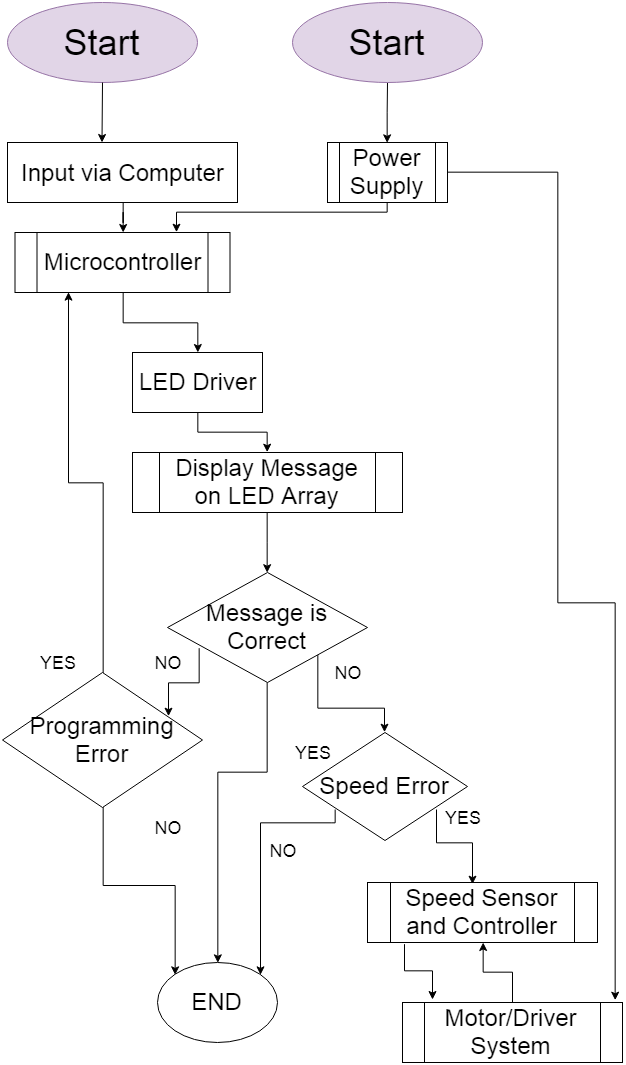

The diagram above was exported from draw.io. Its source (the exported page's mxGraphModel, read from the mxfile embedded in the PNG):
<mxGraphModel dx="1157" dy="577" grid="1" gridSize="10" guides="1" tooltips="1" connect="1" arrows="1" fold="1" page="1" pageScale="1" pageWidth="850" pageHeight="1100" math="0" shadow="0">
  <root>
    <mxCell id="0" />
    <mxCell id="1" parent="0" />
    <mxCell id="Dh-qkME9Nlnoe3Ww-yR2-2" value="&lt;font style=&quot;font-size: 36px&quot;&gt;Start&lt;/font&gt;" style="ellipse;whiteSpace=wrap;html=1;fillColor=#e1d5e7;strokeColor=#9673a6;" vertex="1" parent="1">
      <mxGeometry x="90" y="120" width="190" height="80" as="geometry" />
    </mxCell>
    <mxCell id="Dh-qkME9Nlnoe3Ww-yR2-26" style="edgeStyle=orthogonalEdgeStyle;rounded=0;orthogonalLoop=1;jettySize=auto;html=1;entryX=0.5;entryY=0;entryDx=0;entryDy=0;" edge="1" parent="1" source="Dh-qkME9Nlnoe3Ww-yR2-3" target="Dh-qkME9Nlnoe3Ww-yR2-10">
      <mxGeometry relative="1" as="geometry" />
    </mxCell>
    <mxCell id="Dh-qkME9Nlnoe3Ww-yR2-3" value="&lt;font style=&quot;font-size: 36px&quot;&gt;Start&lt;/font&gt;" style="ellipse;whiteSpace=wrap;html=1;fillColor=#e1d5e7;strokeColor=#9673a6;" vertex="1" parent="1">
      <mxGeometry x="375" y="120" width="190" height="80" as="geometry" />
    </mxCell>
    <mxCell id="Dh-qkME9Nlnoe3Ww-yR2-15" value="" style="edgeStyle=orthogonalEdgeStyle;rounded=0;orthogonalLoop=1;jettySize=auto;html=1;" edge="1" parent="1" source="Dh-qkME9Nlnoe3Ww-yR2-4" target="Dh-qkME9Nlnoe3Ww-yR2-11">
      <mxGeometry relative="1" as="geometry" />
    </mxCell>
    <mxCell id="Dh-qkME9Nlnoe3Ww-yR2-4" value="" style="rounded=0;whiteSpace=wrap;html=1;" vertex="1" parent="1">
      <mxGeometry x="90" y="260" width="230" height="60" as="geometry" />
    </mxCell>
    <mxCell id="Dh-qkME9Nlnoe3Ww-yR2-7" value="" style="endArrow=classic;html=1;" edge="1" parent="1">
      <mxGeometry width="50" height="50" relative="1" as="geometry">
        <mxPoint x="185" y="200" as="sourcePoint" />
        <mxPoint x="184.5" y="260" as="targetPoint" />
      </mxGeometry>
    </mxCell>
    <mxCell id="Dh-qkME9Nlnoe3Ww-yR2-8" value="&lt;font style=&quot;font-size: 24px&quot;&gt;Input via Computer&lt;/font&gt;" style="text;html=1;align=center;verticalAlign=middle;resizable=0;points=[];;autosize=1;" vertex="1" parent="1">
      <mxGeometry x="95" y="280" width="220" height="20" as="geometry" />
    </mxCell>
    <mxCell id="Dh-qkME9Nlnoe3Ww-yR2-25" style="edgeStyle=orthogonalEdgeStyle;rounded=0;orthogonalLoop=1;jettySize=auto;html=1;entryX=0.75;entryY=0;entryDx=0;entryDy=0;" edge="1" parent="1" source="Dh-qkME9Nlnoe3Ww-yR2-10" target="Dh-qkME9Nlnoe3Ww-yR2-11">
      <mxGeometry relative="1" as="geometry">
        <Array as="points">
          <mxPoint x="470" y="330" />
          <mxPoint x="259" y="330" />
        </Array>
      </mxGeometry>
    </mxCell>
    <mxCell id="Dh-qkME9Nlnoe3Ww-yR2-61" style="edgeStyle=orthogonalEdgeStyle;rounded=0;orthogonalLoop=1;jettySize=auto;html=1;entryX=0.967;entryY=-0.05;entryDx=0;entryDy=0;entryPerimeter=0;" edge="1" parent="1" source="Dh-qkME9Nlnoe3Ww-yR2-10" target="Dh-qkME9Nlnoe3Ww-yR2-58">
      <mxGeometry relative="1" as="geometry">
        <Array as="points">
          <mxPoint x="640" y="290" />
          <mxPoint x="640" y="720" />
          <mxPoint x="698" y="720" />
        </Array>
      </mxGeometry>
    </mxCell>
    <mxCell id="Dh-qkME9Nlnoe3Ww-yR2-10" value="&lt;span style=&quot;font-size: 24px ; white-space: normal&quot;&gt;Power Supply&lt;/span&gt;" style="shape=process;whiteSpace=wrap;html=1;backgroundOutline=1;" vertex="1" parent="1">
      <mxGeometry x="410" y="260" width="120" height="60" as="geometry" />
    </mxCell>
    <mxCell id="Dh-qkME9Nlnoe3Ww-yR2-30" style="edgeStyle=orthogonalEdgeStyle;rounded=0;orthogonalLoop=1;jettySize=auto;html=1;" edge="1" parent="1" source="Dh-qkME9Nlnoe3Ww-yR2-11" target="Dh-qkME9Nlnoe3Ww-yR2-27">
      <mxGeometry relative="1" as="geometry" />
    </mxCell>
    <mxCell id="Dh-qkME9Nlnoe3Ww-yR2-11" value="&lt;span style=&quot;font-size: 24px&quot;&gt;Microcontroller&lt;/span&gt;" style="shape=process;whiteSpace=wrap;html=1;backgroundOutline=1;" vertex="1" parent="1">
      <mxGeometry x="97.5" y="350" width="215" height="60" as="geometry" />
    </mxCell>
    <mxCell id="Dh-qkME9Nlnoe3Ww-yR2-37" style="edgeStyle=orthogonalEdgeStyle;rounded=0;orthogonalLoop=1;jettySize=auto;html=1;entryX=0.5;entryY=0;entryDx=0;entryDy=0;" edge="1" parent="1" source="Dh-qkME9Nlnoe3Ww-yR2-27" target="Dh-qkME9Nlnoe3Ww-yR2-36">
      <mxGeometry relative="1" as="geometry" />
    </mxCell>
    <mxCell id="Dh-qkME9Nlnoe3Ww-yR2-27" value="&lt;font style=&quot;font-size: 24px&quot;&gt;LED Driver&lt;/font&gt;" style="rounded=0;whiteSpace=wrap;html=1;" vertex="1" parent="1">
      <mxGeometry x="215" y="470" width="130" height="60" as="geometry" />
    </mxCell>
    <mxCell id="Dh-qkME9Nlnoe3Ww-yR2-39" value="" style="edgeStyle=orthogonalEdgeStyle;rounded=0;orthogonalLoop=1;jettySize=auto;html=1;" edge="1" parent="1" source="Dh-qkME9Nlnoe3Ww-yR2-36" target="Dh-qkME9Nlnoe3Ww-yR2-38">
      <mxGeometry relative="1" as="geometry" />
    </mxCell>
    <mxCell id="Dh-qkME9Nlnoe3Ww-yR2-36" value="&lt;font style=&quot;font-size: 24px&quot;&gt;Display Message on LED Array&lt;/font&gt;" style="shape=process;whiteSpace=wrap;html=1;backgroundOutline=1;" vertex="1" parent="1">
      <mxGeometry x="215" y="570" width="270" height="60" as="geometry" />
    </mxCell>
    <mxCell id="Dh-qkME9Nlnoe3Ww-yR2-46" style="edgeStyle=orthogonalEdgeStyle;rounded=0;orthogonalLoop=1;jettySize=auto;html=1;entryX=0.83;entryY=0.319;entryDx=0;entryDy=0;entryPerimeter=0;exitX=0.158;exitY=0.682;exitDx=0;exitDy=0;exitPerimeter=0;" edge="1" parent="1" source="Dh-qkME9Nlnoe3Ww-yR2-38" target="Dh-qkME9Nlnoe3Ww-yR2-40">
      <mxGeometry relative="1" as="geometry">
        <Array as="points">
          <mxPoint x="282" y="800" />
          <mxPoint x="251" y="800" />
        </Array>
      </mxGeometry>
    </mxCell>
    <mxCell id="Dh-qkME9Nlnoe3Ww-yR2-50" style="edgeStyle=orthogonalEdgeStyle;rounded=0;orthogonalLoop=1;jettySize=auto;html=1;entryX=0.5;entryY=0;entryDx=0;entryDy=0;exitX=1;exitY=1;exitDx=0;exitDy=0;" edge="1" parent="1" source="Dh-qkME9Nlnoe3Ww-yR2-38" target="Dh-qkME9Nlnoe3Ww-yR2-47">
      <mxGeometry relative="1" as="geometry" />
    </mxCell>
    <mxCell id="Dh-qkME9Nlnoe3Ww-yR2-52" style="edgeStyle=orthogonalEdgeStyle;rounded=0;orthogonalLoop=1;jettySize=auto;html=1;entryX=0.5;entryY=0;entryDx=0;entryDy=0;" edge="1" parent="1" source="Dh-qkME9Nlnoe3Ww-yR2-38" target="Dh-qkME9Nlnoe3Ww-yR2-51">
      <mxGeometry relative="1" as="geometry">
        <Array as="points">
          <mxPoint x="350" y="890" />
          <mxPoint x="300" y="890" />
        </Array>
      </mxGeometry>
    </mxCell>
    <mxCell id="Dh-qkME9Nlnoe3Ww-yR2-38" value="&lt;font style=&quot;font-size: 24px&quot;&gt;Message is Correct&lt;/font&gt;" style="rhombus;whiteSpace=wrap;html=1;" vertex="1" parent="1">
      <mxGeometry x="250" y="690" width="200" height="110" as="geometry" />
    </mxCell>
    <mxCell id="Dh-qkME9Nlnoe3Ww-yR2-43" style="edgeStyle=orthogonalEdgeStyle;rounded=0;orthogonalLoop=1;jettySize=auto;html=1;entryX=0.25;entryY=1;entryDx=0;entryDy=0;" edge="1" parent="1" source="Dh-qkME9Nlnoe3Ww-yR2-40" target="Dh-qkME9Nlnoe3Ww-yR2-11">
      <mxGeometry relative="1" as="geometry" />
    </mxCell>
    <mxCell id="Dh-qkME9Nlnoe3Ww-yR2-53" style="edgeStyle=orthogonalEdgeStyle;rounded=0;orthogonalLoop=1;jettySize=auto;html=1;entryX=0;entryY=0;entryDx=0;entryDy=0;" edge="1" parent="1" source="Dh-qkME9Nlnoe3Ww-yR2-40" target="Dh-qkME9Nlnoe3Ww-yR2-51">
      <mxGeometry relative="1" as="geometry" />
    </mxCell>
    <mxCell id="Dh-qkME9Nlnoe3Ww-yR2-40" value="&lt;font style=&quot;font-size: 24px&quot;&gt;Programming Error&lt;/font&gt;" style="rhombus;whiteSpace=wrap;html=1;" vertex="1" parent="1">
      <mxGeometry x="85" y="790" width="200" height="135" as="geometry" />
    </mxCell>
    <mxCell id="Dh-qkME9Nlnoe3Ww-yR2-54" style="edgeStyle=orthogonalEdgeStyle;rounded=0;orthogonalLoop=1;jettySize=auto;html=1;entryX=1;entryY=0;entryDx=0;entryDy=0;exitX=0.198;exitY=0.719;exitDx=0;exitDy=0;exitPerimeter=0;" edge="1" parent="1" source="Dh-qkME9Nlnoe3Ww-yR2-47" target="Dh-qkME9Nlnoe3Ww-yR2-51">
      <mxGeometry relative="1" as="geometry">
        <Array as="points">
          <mxPoint x="414" y="940" />
          <mxPoint x="383" y="940" />
        </Array>
      </mxGeometry>
    </mxCell>
    <mxCell id="Dh-qkME9Nlnoe3Ww-yR2-56" style="edgeStyle=orthogonalEdgeStyle;rounded=0;orthogonalLoop=1;jettySize=auto;html=1;entryX=0.457;entryY=0.017;entryDx=0;entryDy=0;entryPerimeter=0;exitX=0.812;exitY=0.707;exitDx=0;exitDy=0;exitPerimeter=0;" edge="1" parent="1" source="Dh-qkME9Nlnoe3Ww-yR2-47" target="Dh-qkME9Nlnoe3Ww-yR2-55">
      <mxGeometry relative="1" as="geometry">
        <Array as="points">
          <mxPoint x="519" y="960" />
          <mxPoint x="555" y="960" />
        </Array>
      </mxGeometry>
    </mxCell>
    <mxCell id="Dh-qkME9Nlnoe3Ww-yR2-47" value="&lt;font style=&quot;font-size: 24px&quot;&gt;Speed Error&lt;/font&gt;" style="rhombus;whiteSpace=wrap;html=1;" vertex="1" parent="1">
      <mxGeometry x="385" y="850" width="165" height="108" as="geometry" />
    </mxCell>
    <mxCell id="Dh-qkME9Nlnoe3Ww-yR2-51" value="&lt;font style=&quot;font-size: 24px&quot;&gt;END&lt;/font&gt;" style="ellipse;whiteSpace=wrap;html=1;" vertex="1" parent="1">
      <mxGeometry x="240" y="1080" width="120" height="80" as="geometry" />
    </mxCell>
    <mxCell id="Dh-qkME9Nlnoe3Ww-yR2-60" style="edgeStyle=orthogonalEdgeStyle;rounded=0;orthogonalLoop=1;jettySize=auto;html=1;exitX=0.161;exitY=1.017;exitDx=0;exitDy=0;exitPerimeter=0;" edge="1" parent="1" source="Dh-qkME9Nlnoe3Ww-yR2-55">
      <mxGeometry relative="1" as="geometry">
        <mxPoint x="515" y="1117" as="targetPoint" />
      </mxGeometry>
    </mxCell>
    <mxCell id="Dh-qkME9Nlnoe3Ww-yR2-55" value="&lt;font style=&quot;font-size: 24px&quot;&gt;Speed Sensor and Controller&lt;/font&gt;" style="shape=process;whiteSpace=wrap;html=1;backgroundOutline=1;" vertex="1" parent="1">
      <mxGeometry x="450" y="1000" width="230" height="60" as="geometry" />
    </mxCell>
    <mxCell id="Dh-qkME9Nlnoe3Ww-yR2-59" style="edgeStyle=orthogonalEdgeStyle;rounded=0;orthogonalLoop=1;jettySize=auto;html=1;" edge="1" parent="1" source="Dh-qkME9Nlnoe3Ww-yR2-58" target="Dh-qkME9Nlnoe3Ww-yR2-55">
      <mxGeometry relative="1" as="geometry" />
    </mxCell>
    <mxCell id="Dh-qkME9Nlnoe3Ww-yR2-58" value="&lt;font style=&quot;font-size: 24px&quot;&gt;Motor/Driver System&lt;/font&gt;" style="shape=process;whiteSpace=wrap;html=1;backgroundOutline=1;" vertex="1" parent="1">
      <mxGeometry x="485" y="1120" width="220" height="60" as="geometry" />
    </mxCell>
    <mxCell id="Dh-qkME9Nlnoe3Ww-yR2-62" value="&lt;font style=&quot;font-size: 18px&quot;&gt;NO&lt;/font&gt;" style="text;html=1;strokeColor=none;fillColor=none;align=center;verticalAlign=middle;whiteSpace=wrap;rounded=0;" vertex="1" parent="1">
      <mxGeometry x="230" y="935" width="40" height="20" as="geometry" />
    </mxCell>
    <mxCell id="Dh-qkME9Nlnoe3Ww-yR2-64" value="&lt;font style=&quot;font-size: 18px&quot;&gt;YES&lt;/font&gt;" style="text;html=1;strokeColor=none;fillColor=none;align=center;verticalAlign=middle;whiteSpace=wrap;rounded=0;" vertex="1" parent="1">
      <mxGeometry x="375" y="860" width="40" height="20" as="geometry" />
    </mxCell>
    <mxCell id="Dh-qkME9Nlnoe3Ww-yR2-66" value="&lt;font style=&quot;font-size: 18px&quot;&gt;YES&lt;/font&gt;" style="text;html=1;strokeColor=none;fillColor=none;align=center;verticalAlign=middle;whiteSpace=wrap;rounded=0;" vertex="1" parent="1">
      <mxGeometry x="525" y="925" width="40" height="20" as="geometry" />
    </mxCell>
    <mxCell id="Dh-qkME9Nlnoe3Ww-yR2-67" value="&lt;font style=&quot;font-size: 18px&quot;&gt;NO&lt;br&gt;&lt;/font&gt;" style="text;html=1;strokeColor=none;fillColor=none;align=center;verticalAlign=middle;whiteSpace=wrap;rounded=0;" vertex="1" parent="1">
      <mxGeometry x="230" y="770" width="40" height="20" as="geometry" />
    </mxCell>
    <mxCell id="Dh-qkME9Nlnoe3Ww-yR2-68" value="&lt;font style=&quot;font-size: 18px&quot;&gt;NO&lt;br&gt;&lt;/font&gt;" style="text;html=1;strokeColor=none;fillColor=none;align=center;verticalAlign=middle;whiteSpace=wrap;rounded=0;" vertex="1" parent="1">
      <mxGeometry x="410" y="780" width="40" height="20" as="geometry" />
    </mxCell>
    <mxCell id="Dh-qkME9Nlnoe3Ww-yR2-69" value="&lt;font style=&quot;font-size: 18px&quot;&gt;YES&lt;/font&gt;" style="text;html=1;strokeColor=none;fillColor=none;align=center;verticalAlign=middle;whiteSpace=wrap;rounded=0;" vertex="1" parent="1">
      <mxGeometry x="120" y="770" width="40" height="20" as="geometry" />
    </mxCell>
    <mxCell id="Dh-qkME9Nlnoe3Ww-yR2-70" value="&lt;font style=&quot;font-size: 18px&quot;&gt;NO&lt;/font&gt;" style="text;html=1;strokeColor=none;fillColor=none;align=center;verticalAlign=middle;whiteSpace=wrap;rounded=0;" vertex="1" parent="1">
      <mxGeometry x="345" y="958" width="40" height="20" as="geometry" />
    </mxCell>
  </root>
</mxGraphModel>